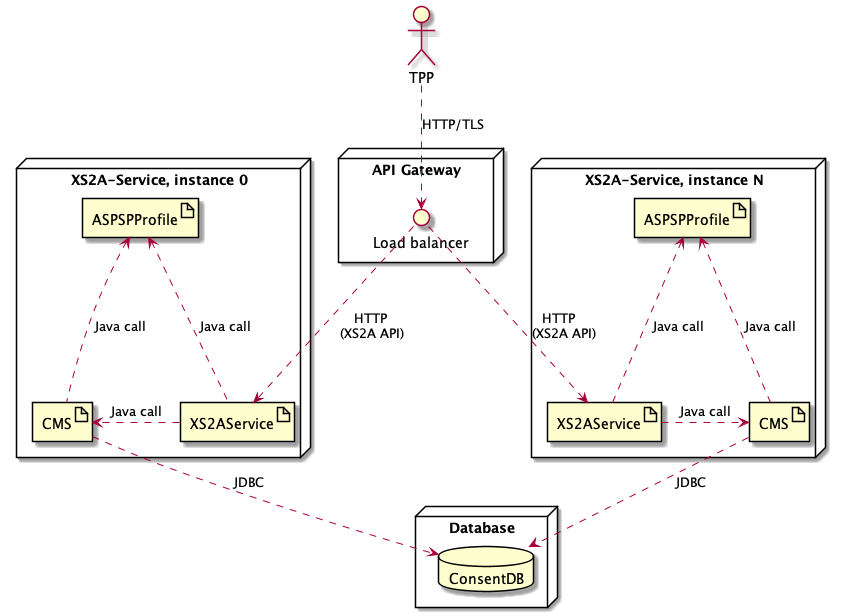

The diagram above was rendered by PlantUML. Its source (embedded in the PNG):
@startuml

actor TPP

node "API Gateway" as node_gw {
    interface "Load balancer" as lb
}

TPP ..> lb: HTTP/TLS


node "XS2A-Service, instance N" as node_xs2a {
    artifact XS2AService
    artifact "ASPSPProfile"
    artifact CMS

lb ..> XS2AService : "HTTP         \n(XS2A API)      "


ASPSPProfile <... CMS : "Java call"
ASPSPProfile <... XS2AService: "Java call"
XS2AService .> CMS : "Java call"
}

node "XS2A-Service, instance 0" as node_xs2a_1 {
    artifact XS2AService as xs2a_1
    artifact "ASPSPProfile" as aspsp_1
    artifact "CMS" as CMS_1

lb ...> xs2a_1 : "HTTP       \n(XS2A API)      "

aspsp_1 <... CMS_1 : "Java call"
aspsp_1 <... xs2a_1: "Java call"
xs2a_1 .> CMS_1 : "Java call"
}

node Database {
    database ConsentDB
}

CMS ..> ConsentDB: JDBC
CMS_1 ..> ConsentDB: JDBC


@enduml